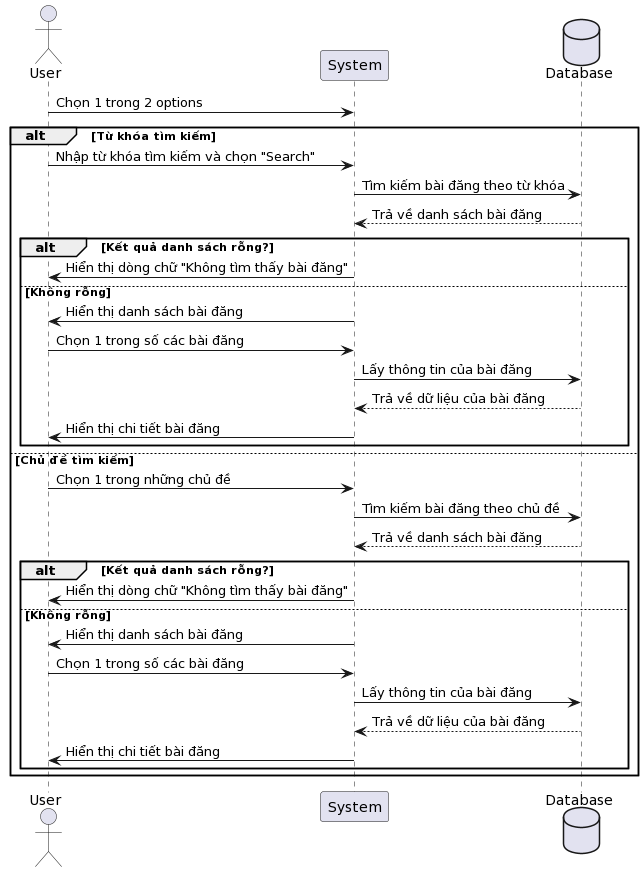

The diagram above was rendered by PlantUML. Its source (embedded in the PNG):
@startuml
actor User
participant System
database Database

User -> System: Chọn 1 trong 2 options
alt Từ khóa tìm kiếm
    User -> System: Nhập từ khóa tìm kiếm và chọn "Search"
    System -> Database: Tìm kiếm bài đăng theo từ khóa
    Database --> System: Trả về danh sách bài đăng
    alt Kết quả danh sách rỗng?
        System -> User: Hiển thị dòng chữ "Không tìm thấy bài đăng"
    else Không rỗng
        System -> User: Hiển thị danh sách bài đăng
        User -> System: Chọn 1 trong số các bài đăng
        System -> Database: Lấy thông tin của bài đăng
        Database --> System: Trả về dữ liệu của bài đăng
        System -> User: Hiển thị chi tiết bài đăng
    end
else Chủ đề tìm kiếm
    User -> System: Chọn 1 trong những chủ đề
    System -> Database: Tìm kiếm bài đăng theo chủ đề
    Database --> System: Trả về danh sách bài đăng
    alt Kết quả danh sách rỗng?
        System -> User: Hiển thị dòng chữ "Không tìm thấy bài đăng"
    else Không rỗng
        System -> User: Hiển thị danh sách bài đăng
        User -> System: Chọn 1 trong số các bài đăng
        System -> Database: Lấy thông tin của bài đăng
        Database --> System: Trả về dữ liệu của bài đăng
        System -> User: Hiển thị chi tiết bài đăng
    end
end
@enduml